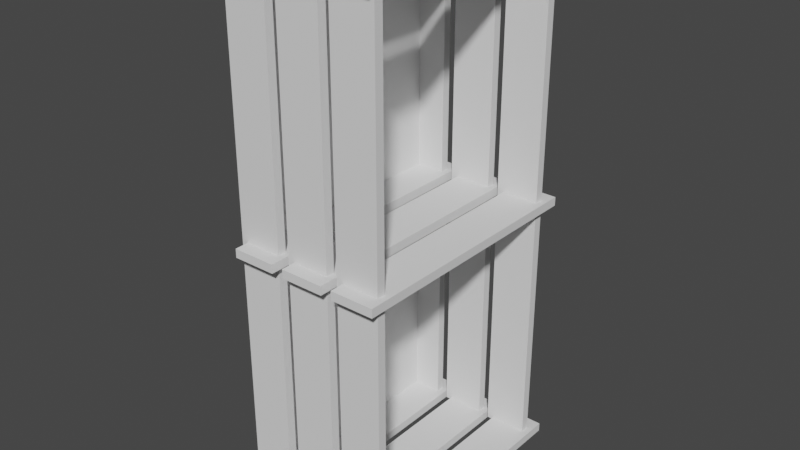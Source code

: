 # Source: Hylla_3.blend  (saved by Blender 3.3.6; exported with 4.5.12 LTS)
import bpy
from mathutils import Matrix  # noqa: F401  (used for matrix-valued properties, if any)

bpy.ops.wm.read_factory_settings(use_empty=True)
scene = bpy.context.scene
scene.name = 'Scene'

# ---- collections
col_collection = bpy.data.collections.new('Collection'); scene.collection.children.link(col_collection)

# ---- world
world_world = bpy.data.worlds.new('World'); scene.world = world_world
world_world.use_nodes = True; world_world.node_tree.nodes.clear()
_N = world_world.node_tree.nodes; _L = world_world.node_tree.links
n0 = _N.new('ShaderNodeOutputWorld'); n0.name = 'World Output'; n0.location = (300, 300)
n1 = _N.new('ShaderNodeBackground'); n1.name = 'Background'; n1.location = (10, 300)
n1.inputs[0].default_value = (0.05088, 0.05088, 0.05088, 1.0)
_L.new(n1.outputs[0], n0.inputs[0])
n0.is_active_output = True
world_world.color = (0.05088, 0.05088, 0.05088)
world_world.use_sun_shadow = False
world_world.sun_shadow_jitter_overblur = 0.0

# ---- meshes
me_cube_001 = bpy.data.meshes.new('Cube.001')
me_cube_001.from_pydata([(-0.25, -3.0, 0.0), (-0.25, -3.0, 0.1), (-0.25, -0.009989, 0.0), (-0.25, -0.009989, 0.1), (0.25, -3.0, 0.0), (0.25, -3.0, 0.1), (0.25, -0.009989, 0.0), (0.25, -0.009989, 0.1), (0.3776, -3.0, 0.0), (0.3776, -3.0, 0.1), (0.3776, -0.009989, 0.0), (0.3776, -0.009989, 0.1), (0.8776, -3.0, 0.0), (0.8776, -3.0, 0.1), (0.8776, -0.009989, 0.0), (0.8776, -0.009989, 0.1), (-0.8892, -3.0, 0.0), (-0.8892, -3.0, 0.1), (-0.8892, -0.009989, 0.0), (-0.8892, -0.009989, 0.1), (-0.3892, -3.0, 0.0), (-0.3892, -3.0, 0.1), (-0.3892, -0.009989, 0.0), (-0.3892, -0.009989, 0.1), (-0.25, -3.0, 3.0), (-0.25, -3.0, 3.1), (-0.25, -0.009989, 3.0), (-0.25, -0.009989, 3.1), (0.25, -3.0, 3.0), (0.25, -3.0, 3.1), (0.25, -0.009989, 3.0), (0.25, -0.009989, 3.1), (0.3776, -3.0, 3.0), (0.3776, -3.0, 3.1), (0.3776, -0.009989, 3.0), (0.3776, -0.009989, 3.1), (0.8776, -3.0, 3.0), (0.8776, -3.0, 3.1), (0.8776, -0.009989, 3.0), (0.8776, -0.009989, 3.1), (-0.8892, -3.0, 3.0), (-0.8892, -3.0, 3.1), (-0.8892, -0.009989, 3.0), (-0.8892, -0.009989, 3.1), (-0.3892, -3.0, 3.0), (-0.3892, -3.0, 3.1), (-0.3892, -0.009989, 3.0), (-0.3892, -0.009989, 3.1), (-0.25, -3.0, 6.0), (-0.25, -3.0, 6.1), (-0.25, -0.009989, 6.0), (-0.25, -0.009989, 6.1), (0.25, -3.0, 6.0), (0.25, -3.0, 6.1), (0.25, -0.009989, 6.0), (0.25, -0.009989, 6.1), (0.3776, -3.0, 6.0), (0.3776, -3.0, 6.1), (0.3776, -0.009989, 6.0), (0.3776, -0.009989, 6.1), (0.8776, -3.0, 6.0), (0.8776, -3.0, 6.1), (0.8776, -0.009989, 6.0), (0.8776, -0.009989, 6.1), (-0.8892, -3.0, 6.0), (-0.8892, -3.0, 6.1), (-0.8892, -0.009989, 6.0), (-0.8892, -0.009989, 6.1), (-0.3892, -3.0, 6.0), (-0.3892, -3.0, 6.1), (-0.3892, -0.009989, 6.0), (-0.3892, -0.009989, 6.1), (-0.3258, -2.735, 0.0721), (-0.3258, -2.835, 0.0721), (-0.3258, -2.735, 6.072), (-0.3258, -2.835, 6.072), (0.1742, -2.735, 0.0721), (0.1742, -2.835, 0.0721), (0.1742, -2.735, 6.072), (0.1742, -2.835, 6.072), (0.3018, -2.735, 0.0721), (0.3018, -2.835, 0.0721), (0.3018, -2.735, 6.072), (0.3018, -2.835, 6.072), (0.8018, -2.735, 0.0721), (0.8018, -2.835, 0.0721), (0.8018, -2.735, 6.072), (0.8018, -2.835, 6.072), (-0.965, -2.735, 0.0721), (-0.965, -2.835, 0.0721), (-0.965, -2.735, 6.072), (-0.965, -2.835, 6.072), (-0.465, -2.735, 0.0721), (-0.465, -2.835, 0.0721), (-0.465, -2.735, 6.072), (-0.465, -2.835, 6.072), (-0.3258, -0.1641, 0.0721), (-0.3258, -0.2641, 0.0721), (-0.3258, -0.1641, 6.072), (-0.3258, -0.2641, 6.072), (0.1742, -0.1641, 0.0721), (0.1742, -0.2641, 0.0721), (0.1742, -0.1641, 6.072), (0.1742, -0.2641, 6.072), (0.3018, -0.1641, 0.0721), (0.3018, -0.2641, 0.0721), (0.3018, -0.1641, 6.072), (0.3018, -0.2641, 6.072), (0.8018, -0.1641, 0.0721), (0.8018, -0.2641, 0.0721), (0.8018, -0.1641, 6.072), (0.8018, -0.2641, 6.072), (-0.965, -0.1641, 0.0721), (-0.965, -0.2641, 0.0721), (-0.965, -0.1641, 6.072), (-0.965, -0.2641, 6.072), (-0.465, -0.1641, 0.0721), (-0.465, -0.2641, 0.0721), (-0.465, -0.1641, 6.072), (-0.465, -0.2641, 6.072), (-0.798, -2.816, 0.07428), (-0.798, -0.2011, 0.07428), (-0.798, -2.816, 6.001), (-0.798, -0.2011, 6.001)], [], [(0, 1, 3, 2), (2, 3, 7, 6), (6, 7, 5, 4), (4, 5, 1, 0), (2, 6, 4, 0), (7, 3, 1, 5), (8, 9, 11, 10), (10, 11, 15, 14), (14, 15, 13, 12), (12, 13, 9, 8), (10, 14, 12, 8), (15, 11, 9, 13), (16, 17, 19, 18), (18, 19, 23, 22), (22, 23, 21, 20), (20, 21, 17, 16), (18, 22, 20, 16), (23, 19, 17, 21), (24, 25, 27, 26), (26, 27, 31, 30), (30, 31, 29, 28), (28, 29, 25, 24), (26, 30, 28, 24), (31, 27, 25, 29), (32, 33, 35, 34), (34, 35, 39, 38), (38, 39, 37, 36), (36, 37, 33, 32), (34, 38, 36, 32), (39, 35, 33, 37), (40, 41, 43, 42), (42, 43, 47, 46), (46, 47, 45, 44), (44, 45, 41, 40), (42, 46, 44, 40), (47, 43, 41, 45), (48, 49, 51, 50), (50, 51, 55, 54), (54, 55, 53, 52), (52, 53, 49, 48), (50, 54, 52, 48), (55, 51, 49, 53), (56, 57, 59, 58), (58, 59, 63, 62), (62, 63, 61, 60), (60, 61, 57, 56), (58, 62, 60, 56), (63, 59, 57, 61), (64, 65, 67, 66), (66, 67, 71, 70), (70, 71, 69, 68), (68, 69, 65, 64), (66, 70, 68, 64), (71, 67, 65, 69), (72, 73, 75, 74), (74, 75, 79, 78), (78, 79, 77, 76), (76, 77, 73, 72), (74, 78, 76, 72), (79, 75, 73, 77), (80, 81, 83, 82), (82, 83, 87, 86), (86, 87, 85, 84), (84, 85, 81, 80), (82, 86, 84, 80), (87, 83, 81, 85), (88, 89, 91, 90), (90, 91, 95, 94), (94, 95, 93, 92), (92, 93, 89, 88), (90, 94, 92, 88), (95, 91, 89, 93), (96, 97, 99, 98), (98, 99, 103, 102), (102, 103, 101, 100), (100, 101, 97, 96), (98, 102, 100, 96), (103, 99, 97, 101), (104, 105, 107, 106), (106, 107, 111, 110), (110, 111, 109, 108), (108, 109, 105, 104), (106, 110, 108, 104), (111, 107, 105, 109), (112, 113, 115, 114), (114, 115, 119, 118), (118, 119, 117, 116), (116, 117, 113, 112), (114, 118, 116, 112), (119, 115, 113, 117), (120, 121, 123, 122)])
_uv = me_cube_001.uv_layers.new(name='UVMap')
_uv.uv.foreach_set('vector', [0.8275, 0.03973, 0.8354, 0.03973, 0.8354, 0.2745, 0.8275, 0.2745, 0.8275, 0.2745, 0.8354, 0.2745, 0.8354, 0.3137, 0.8275, 0.3137, 0.8275, 0.3137, 0.8354, 0.3137, 0.8354, 0.5484, 0.8275, 0.5484, 0.8275, 0.0004797, 0.8354, 0.0004797, 0.8354, 0.03973, 0.8275, 0.03973, 0.5284, 0.4725, 0.5676, 0.4725, 0.5676, 0.7072, 0.5284, 0.7072, 0.1613, 0.4667, 0.2006, 0.4667, 0.2006, 0.7014, 0.1613, 0.7014, 0.8099, 0.03973, 0.8178, 0.03973, 0.8178, 0.2745, 0.8099, 0.2745, 0.8099, 0.2745, 0.8178, 0.2745, 0.8178, 0.3137, 0.8099, 0.3137, 0.8099, 0.3137, 0.8178, 0.3137, 0.8178, 0.5484, 0.8099, 0.5484, 0.8099, 0.0004797, 0.8178, 0.0004797, 0.8178, 0.03973, 0.8099, 0.03973, 0.2067, 0.5117, 0.2067, 0.4725, 0.4414, 0.4725, 0.4414, 0.5117, 0.4414, 0.5529, 0.4414, 0.5921, 0.2067, 0.5921, 0.2067, 0.5529, 0.5284, 0.7081, 0.5284, 0.716, 0.2937, 0.716, 0.2937, 0.7081, 0.2937, 0.7081, 0.2937, 0.716, 0.2544, 0.716, 0.2544, 0.7081, 0.2544, 0.7081, 0.2544, 0.716, 0.01969, 0.716, 0.01969, 0.7081, 0.5676, 0.7081, 0.5676, 0.716, 0.5284, 0.716, 0.5284, 0.7081, 0.649, 0.4725, 0.6883, 0.4725, 0.6883, 0.7072, 0.649, 0.7072, 0.4414, 0.5931, 0.4414, 0.6323, 0.2067, 0.6323, 0.2067, 0.5931, 0.809, 0.5092, 0.8011, 0.5092, 0.8011, 0.2745, 0.809, 0.2745, 0.809, 0.2745, 0.8011, 0.2745, 0.8011, 0.2352, 0.809, 0.2352, 0.809, 0.2352, 0.8011, 0.2352, 0.8011, 0.0004797, 0.809, 0.0004797, 0.809, 0.5484, 0.8011, 0.5484, 0.8011, 0.5092, 0.809, 0.5092, 0.4414, 0.5127, 0.4414, 0.5519, 0.2067, 0.5519, 0.2067, 0.5127, 0.4414, 0.6333, 0.4414, 0.6725, 0.2067, 0.6725, 0.2067, 0.6333, 0.7913, 0.5092, 0.7835, 0.5092, 0.7835, 0.2745, 0.7913, 0.2745, 0.7913, 0.2745, 0.7835, 0.2745, 0.7835, 0.2352, 0.7913, 0.2352, 0.7913, 0.2352, 0.7835, 0.2352, 0.7835, 0.0004797, 0.7913, 0.0004797, 0.7913, 0.5484, 0.7835, 0.5484, 0.7835, 0.5092, 0.7913, 0.5092, 0.07994, 0.7014, 0.04069, 0.7014, 0.04069, 0.4667, 0.07994, 0.4667, 0.1202, 0.7014, 0.0809, 0.7014, 0.0809, 0.4667, 0.1202, 0.4667, 0.8001, 0.5092, 0.7923, 0.5092, 0.7923, 0.2745, 0.8001, 0.2745, 0.8001, 0.2745, 0.7923, 0.2745, 0.7923, 0.2352, 0.8001, 0.2352, 0.8001, 0.2352, 0.7923, 0.2352, 0.7923, 0.0004797, 0.8001, 0.0004797, 0.8001, 0.5484, 0.7923, 0.5484, 0.7923, 0.5092, 0.8001, 0.5092, 0.03973, 0.7014, 0.0004797, 0.7014, 0.0004797, 0.4667, 0.03973, 0.4667, 0.1604, 0.7014, 0.1211, 0.7014, 0.1211, 0.4667, 0.1604, 0.4667, 0.8187, 0.03973, 0.8266, 0.03973, 0.8266, 0.2745, 0.8187, 0.2745, 0.8187, 0.2745, 0.8266, 0.2745, 0.8266, 0.3137, 0.8187, 0.3137, 0.8187, 0.3137, 0.8266, 0.3137, 0.8266, 0.5484, 0.8187, 0.5484, 0.8187, 0.0004797, 0.8266, 0.0004797, 0.8266, 0.03973, 0.8187, 0.03973, 0.5274, 0.7072, 0.4882, 0.7072, 0.4882, 0.4725, 0.5274, 0.4725, 0.6088, 0.4725, 0.6481, 0.4725, 0.6481, 0.7072, 0.6088, 0.7072, 0.5284, 0.7169, 0.5284, 0.7248, 0.2937, 0.7248, 0.2937, 0.7169, 0.2937, 0.7169, 0.2937, 0.7248, 0.2544, 0.7248, 0.2544, 0.7169, 0.2544, 0.7169, 0.2544, 0.7248, 0.01969, 0.7248, 0.01969, 0.7169, 0.5676, 0.7169, 0.5676, 0.7248, 0.5284, 0.7248, 0.5284, 0.7169, 0.7285, 0.4709, 0.6892, 0.4709, 0.6892, 0.2362, 0.7285, 0.2362, 0.4424, 0.4725, 0.4816, 0.4725, 0.4816, 0.7072, 0.4424, 0.7072, 0.8442, 0.5092, 0.8363, 0.5092, 0.8363, 0.2745, 0.8442, 0.2745, 0.8442, 0.2745, 0.8363, 0.2745, 0.8363, 0.2352, 0.8442, 0.2352, 0.8442, 0.2352, 0.8363, 0.2352, 0.8363, 0.0004797, 0.8442, 0.0004797, 0.8442, 0.5484, 0.8363, 0.5484, 0.8363, 0.5092, 0.8442, 0.5092, 0.7285, 0.2352, 0.6892, 0.2352, 0.6892, 0.0004797, 0.7285, 0.0004797, 0.5686, 0.4725, 0.6078, 0.4725, 0.6078, 0.7072, 0.5686, 0.7072, 0.7475, 0.04058, 0.7555, 0.04058, 0.7555, 0.5, 0.7475, 0.5, 0.7475, 0.5, 0.7555, 0.5, 0.7555, 0.5401, 0.7475, 0.5401, 0.7475, 0.5401, 0.7555, 0.5401, 0.7555, 0.9995, 0.7475, 0.9995, 0.7475, 0.0004797, 0.7555, 0.0004855, 0.7555, 0.04058, 0.7475, 0.04058, 0.2871, 0.0004797, 0.3264, 0.0004797, 0.3264, 0.4715, 0.2871, 0.4715, 0.2469, 0.0004797, 0.2862, 0.0004797, 0.2862, 0.4715, 0.2469, 0.4715, 0.7565, 0.04058, 0.7645, 0.04058, 0.7645, 0.5, 0.7565, 0.5, 0.7565, 0.5, 0.7645, 0.5, 0.7645, 0.5401, 0.7565, 0.5401, 0.7565, 0.5401, 0.7645, 0.5401, 0.7645, 0.9995, 0.7565, 0.9995, 0.7565, 0.0004797, 0.7645, 0.0004854, 0.7645, 0.04058, 0.7565, 0.04058, 0.3273, 0.0004797, 0.3666, 0.0004797, 0.3666, 0.4715, 0.3273, 0.4715, 0.2067, 0.0004797, 0.2459, 0.0004797, 0.2459, 0.4715, 0.2067, 0.4715, 0.7735, 0.9594, 0.7655, 0.9594, 0.7655, 0.5, 0.7735, 0.5, 0.7735, 0.5, 0.7655, 0.5, 0.7655, 0.4599, 0.7735, 0.4599, 0.7735, 0.4599, 0.7655, 0.4599, 0.7655, 0.0004797, 0.7735, 0.0004856, 0.7735, 0.9995, 0.7655, 0.9995, 0.7655, 0.9594, 0.7735, 0.9594, 0.4882, 0.0004797, 0.5274, 0.0004797, 0.5274, 0.4715, 0.4882, 0.4715, 0.649, 0.0004797, 0.6883, 0.0004797, 0.6883, 0.4715, 0.649, 0.4715, 0.7825, 0.9594, 0.7745, 0.9594, 0.7745, 0.5, 0.7825, 0.5, 0.7825, 0.5, 0.7745, 0.5, 0.7745, 0.4599, 0.7825, 0.4599, 0.7825, 0.4599, 0.7745, 0.4599, 0.7745, 0.0004797, 0.7825, 0.0004856, 0.7825, 0.9995, 0.7745, 0.9995, 0.7745, 0.9594, 0.7825, 0.9594, 0.3675, 0.0004797, 0.4068, 0.0004797, 0.4068, 0.4715, 0.3675, 0.4715, 0.5686, 0.0004797, 0.6078, 0.0004797, 0.6078, 0.4715, 0.5686, 0.4715, 0.7294, 0.04058, 0.7375, 0.04058, 0.7375, 0.5, 0.7295, 0.5, 0.7295, 0.5, 0.7375, 0.5, 0.7375, 0.5401, 0.7294, 0.5401, 0.7294, 0.5401, 0.7375, 0.5401, 0.7375, 0.9995, 0.7295, 0.9995, 0.7295, 0.0004797, 0.7375, 0.0004854, 0.7375, 0.04058, 0.7294, 0.04058, 0.4077, 0.0004797, 0.447, 0.0004797, 0.447, 0.4715, 0.4077, 0.4715, 0.6088, 0.0004797, 0.6481, 0.0004797, 0.6481, 0.4715, 0.6088, 0.4715, 0.7384, 0.04058, 0.7465, 0.04058, 0.7465, 0.5, 0.7385, 0.5, 0.7385, 0.5, 0.7465, 0.5, 0.7465, 0.5401, 0.7384, 0.5401, 0.7384, 0.5401, 0.7465, 0.5401, 0.7465, 0.9995, 0.7385, 0.9995, 0.7385, 0.0004797, 0.7465, 0.0004854, 0.7465, 0.04058, 0.7384, 0.04058, 0.448, 0.0004797, 0.4872, 0.0004797, 0.4872, 0.4715, 0.448, 0.4715, 0.5284, 0.0004797, 0.5676, 0.0004797, 0.5676, 0.4715, 0.5284, 0.4715, 0.2057, 0.4657, 0.0004797, 0.4657, 0.0004797, 0.0004797, 0.2057, 0.0004797])
me_cube_001.update()

# ---- objects
ob_cube = bpy.data.objects.new('Cube', me_cube_001)

# ---- transforms, parenting, visibility, modifiers, constraints
ob_cube.location = (0.3033, 0.0, 0.0)

# ---- collection membership
col_collection.objects.link(ob_cube)

# ---- scene / render settings (as saved in the file)
scene.frame_start = 1; scene.frame_end = 250; scene.frame_set(1)
scene.render.engine = 'BLENDER_EEVEE_NEXT'
scene.cycles.sampling_pattern = 'TABULATED_SOBOL'
scene.cycles.use_light_tree = False
scene.view_settings.view_transform = 'Filmic'
bpy.context.view_layer.update()

# ---- added for rendering (the .blend has no active camera and no usable light): camera, sun
cam_auto = bpy.data.cameras.new('AutoCamera')
cam_auto.lens = 50.0
cam_auto.sensor_width = 36.0
cam_auto.clip_end = 1000.0
ob_auto_camera = bpy.data.objects.new('AutoCamera', cam_auto)
scene.collection.objects.link(ob_auto_camera)
ob_auto_camera.location = (6.77217, -9.32001, 8.26001)
ob_auto_camera.rotation_euler = (1.09748, -7.21219e-08, 0.694738)
scene.camera = ob_auto_camera
light_auto_sun = bpy.data.lights.new('AutoSun', 'SUN')
light_auto_sun.energy = 3.0
light_auto_sun.angle = 0.0523599
ob_auto_sun = bpy.data.objects.new('AutoSun', light_auto_sun)
scene.collection.objects.link(ob_auto_sun)
ob_auto_sun.rotation_euler = (0.872665, 0.174533, 0.523599)
bpy.context.view_layer.update()
